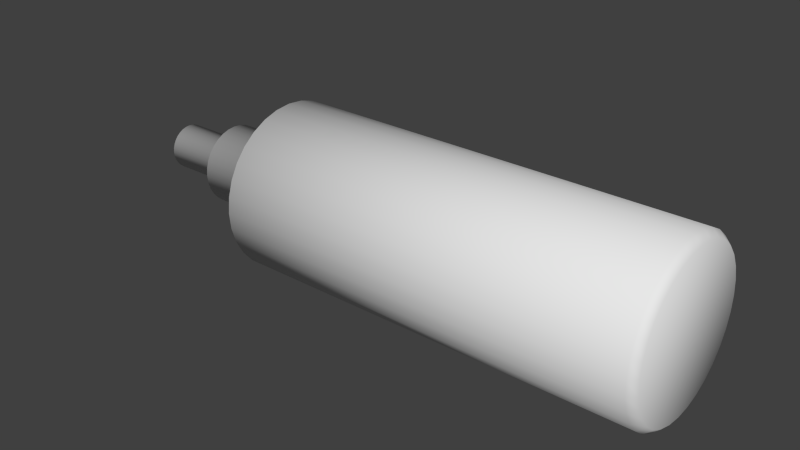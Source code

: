 # Source: bugspray.blend  (saved by Blender 2.76.0; exported with 4.5.12 LTS)
import bpy
from mathutils import Matrix  # noqa: F401  (used for matrix-valued properties, if any)

bpy.ops.wm.read_factory_settings(use_empty=True)
scene = bpy.context.scene
scene.name = 'Scene'

# ---- collections
col_collection_1 = bpy.data.collections.new('Collection 1'); scene.collection.children.link(col_collection_1)

# ---- materials (node trees are filled in below, after node groups)
mat_material = bpy.data.materials.new('Material')
mat_material.alpha_threshold = 0.0
mat_material.use_transparent_shadow = False
mat_material.roughness = 0.5
mat_material.line_color = (0.0, 0.0, 0.0, 1.0)

# ---- material node trees

# ---- world
world_world = bpy.data.worlds.new('World'); scene.world = world_world
world_world.color = (0.05088, 0.05088, 0.05088)
world_world.use_sun_shadow = False
world_world.sun_shadow_jitter_overblur = 0.0
world_world.cycles.sampling_method = 'MANUAL'
world_world.cycles.sample_map_resolution = 256

# ---- meshes
me_cube = bpy.data.meshes.new('Cube')
me_cube.from_pydata([(2.693, -0.5433, -0.1739), (-0.5232, -0.5893, -0.193), (2.693, -0.5767, -0.06362), (-0.5232, -0.6256, -0.07333), (2.693, -0.588, 0.0511), (-0.5232, -0.6378, 0.0511), (-0.5232, -0.5303, -0.3033), (2.693, -0.4889, -0.2756), (-0.5232, -0.451, -0.3999), (2.693, -0.4158, -0.3647), (-0.5232, -0.3544, -0.4792), (2.693, -0.3267, -0.4378), (-0.5232, -0.2441, -0.5382), (2.693, -0.225, -0.4922), (-0.5232, -0.1244, -0.5745), (2.693, -0.1147, -0.5256), (-0.5232, 4.611e-07, -0.5867), (2.693, 4.491e-07, -0.5369), (-0.5232, 0.1244, -0.5745), (2.693, 0.1147, -0.5256), (-0.5232, 0.2441, -0.5382), (2.693, 0.225, -0.4922), (-0.5232, 0.3544, -0.4792), (2.693, 0.3267, -0.4378), (-0.5232, 0.451, -0.3999), (2.693, 0.4158, -0.3647), (-0.5232, 0.5303, -0.3033), (2.693, 0.4889, -0.2756), (-0.5232, 0.5893, -0.193), (2.693, 0.5433, -0.1739), (-0.5232, 0.6256, -0.07333), (2.693, 0.5767, -0.06362), (-0.5232, 0.6378, 0.0511), (2.693, 0.588, 0.0511), (-0.5232, 0.6256, 0.1755), (2.693, 0.5767, 0.1658), (-0.5232, 0.5893, 0.2952), (2.693, 0.5433, 0.2761), (-0.5232, 0.5303, 0.4055), (2.693, 0.4889, 0.3778), (-0.5232, 0.451, 0.5021), (2.693, 0.4158, 0.4669), (-0.5232, 0.3544, 0.5814), (2.693, 0.3267, 0.54), (-0.5232, 0.2441, 0.6404), (2.693, 0.225, 0.5944), (-0.5232, 0.1244, 0.6767), (2.693, 0.1147, 0.6278), (-0.5232, -1.066e-07, 0.6889), (2.693, -7.432e-08, 0.6391), (-0.5232, -0.1244, 0.6767), (2.693, -0.1147, 0.6278), (-0.5232, -0.2441, 0.6404), (2.693, -0.225, 0.5944), (-0.5232, -0.3544, 0.5814), (2.693, -0.3267, 0.54), (-0.5232, -0.451, 0.5021), (2.693, -0.4158, 0.4669), (-0.5232, -0.5303, 0.4055), (2.693, -0.4889, 0.3778), (-0.5232, -0.5893, 0.2952), (2.693, -0.5433, 0.2761), (-0.5232, -0.6256, 0.1755), (2.693, -0.5767, 0.1658), (-0.5548, -0.5413, -0.05658), (-0.5548, -0.5099, -0.1601), (-0.5548, -0.552, 0.0511), (-0.5548, -0.4589, -0.2555), (-0.5548, -0.3903, -0.3392), (-0.5548, -0.3066, -0.4078), (-0.5548, -0.2112, -0.4588), (-0.5548, -0.1077, -0.4902), (-0.5548, 4.404e-07, -0.5008), (-0.5548, 0.1077, -0.4902), (-0.5548, 0.2112, -0.4588), (-0.5548, 0.3066, -0.4078), (-0.5548, 0.3903, -0.3392), (-0.5548, 0.4589, -0.2555), (-0.5548, 0.5099, -0.1601), (-0.5548, 0.5413, -0.05658), (-0.5548, 0.552, 0.0511), (-0.5548, 0.5413, 0.1588), (-0.5548, 0.5099, 0.2623), (-0.5548, 0.4589, 0.3578), (-0.5548, 0.3903, 0.4414), (-0.5548, 0.3066, 0.51), (-0.5548, 0.2112, 0.561), (-0.5548, 0.1077, 0.5924), (-0.5548, -5.093e-08, 0.6031), (-0.5548, -0.1077, 0.5924), (-0.5548, -0.2112, 0.561), (-0.5548, -0.3066, 0.51), (-0.5548, -0.3903, 0.4414), (-0.5548, -0.4589, 0.3577), (-0.5548, -0.5099, 0.2623), (-0.5548, -0.5413, 0.1588), (-0.5548, -0.2981, -0.008193), (-0.5548, -0.2808, -0.06521), (-0.5548, -0.3039, 0.0511), (-0.5548, -0.2527, -0.1178), (-0.5548, -0.2149, -0.1638), (-0.5548, -0.1689, -0.2016), (-0.5548, -0.1163, -0.2297), (-0.5548, -0.0593, -0.247), (-0.5548, 3.773e-07, -0.2528), (-0.5548, 0.0593, -0.247), (-0.5548, 0.1163, -0.2297), (-0.5548, 0.1689, -0.2016), (-0.5548, 0.2149, -0.1638), (-0.5548, 0.2527, -0.1178), (-0.5548, 0.2808, -0.06521), (-0.5548, 0.2981, -0.008193), (-0.5548, 0.3039, 0.0511), (-0.5548, 0.2981, 0.1104), (-0.5548, 0.2808, 0.1674), (-0.5548, 0.2527, 0.22), (-0.5548, 0.2149, 0.266), (-0.5548, 0.1689, 0.3038), (-0.5548, 0.1163, 0.3319), (-0.5548, 0.0593, 0.3492), (-0.5548, 1.067e-07, 0.355), (-0.5548, -0.0593, 0.3492), (-0.5548, -0.1163, 0.3319), (-0.5548, -0.1689, 0.3038), (-0.5548, -0.2149, 0.266), (-0.5548, -0.2527, 0.22), (-0.5548, -0.2808, 0.1674), (-0.5548, -0.2981, 0.1104), (-1.131, -0.2981, -0.008193), (-1.131, -0.2808, -0.06521), (-1.131, -0.3039, 0.0511), (-1.131, -0.2527, -0.1178), (-1.131, -0.2149, -0.1638), (-1.131, -0.1689, -0.2016), (-1.131, -0.1163, -0.2297), (-1.131, -0.0593, -0.247), (-1.131, 3.773e-07, -0.2528), (-1.131, 0.0593, -0.247), (-1.131, 0.1163, -0.2297), (-1.131, 0.1689, -0.2016), (-1.131, 0.2149, -0.1638), (-1.131, 0.2527, -0.1178), (-1.131, 0.2808, -0.06521), (-1.131, 0.2981, -0.008193), (-1.131, 0.3039, 0.0511), (-1.131, 0.2981, 0.1104), (-1.131, 0.2808, 0.1674), (-1.131, 0.2527, 0.22), (-1.131, 0.2149, 0.266), (-1.131, 0.1689, 0.3038), (-1.131, 0.1163, 0.3319), (-1.131, 0.0593, 0.3492), (-1.131, 1.067e-07, 0.355), (-1.131, -0.0593, 0.3492), (-1.131, -0.1163, 0.3319), (-1.131, -0.1689, 0.3038), (-1.131, -0.2149, 0.266), (-1.131, -0.2527, 0.22), (-1.131, -0.2808, 0.1674), (-1.131, -0.2981, 0.1104), (-1.131, -0.1707, 0.01715), (-1.131, -0.1608, -0.0155), (-1.131, -0.174, 0.0511), (-1.131, -0.1447, -0.04559), (-1.131, -0.1231, -0.07196), (-1.131, -0.09669, -0.0936), (-1.131, -0.0666, -0.1097), (-1.131, -0.03395, -0.1196), (-1.131, 3.418e-07, -0.1229), (-1.131, 0.03395, -0.1196), (-1.131, 0.0666, -0.1097), (-1.131, 0.09669, -0.0936), (-1.131, 0.1231, -0.07196), (-1.131, 0.1447, -0.04559), (-1.131, 0.1608, -0.0155), (-1.131, 0.1707, 0.01715), (-1.131, 0.174, 0.0511), (-1.131, 0.1707, 0.08506), (-1.131, 0.1608, 0.1177), (-1.131, 0.1447, 0.1478), (-1.131, 0.1231, 0.1742), (-1.131, 0.09669, 0.1958), (-1.131, 0.0666, 0.2119), (-1.131, 0.03395, 0.2218), (-1.131, 1.869e-07, 0.2251), (-1.131, -0.03395, 0.2218), (-1.131, -0.0666, 0.2119), (-1.131, -0.09669, 0.1958), (-1.131, -0.1231, 0.1742), (-1.131, -0.1447, 0.1478), (-1.131, -0.1608, 0.1177), (-1.131, -0.1707, 0.08506), (-1.669, -0.1707, 0.01715), (-1.669, -0.1608, -0.0155), (-1.669, -0.174, 0.0511), (-1.669, -0.1447, -0.04559), (-1.669, -0.1231, -0.07196), (-1.669, -0.09669, -0.0936), (-1.669, -0.0666, -0.1097), (-1.669, -0.03395, -0.1196), (-1.669, 3.418e-07, -0.1229), (-1.669, 0.03395, -0.1196), (-1.669, 0.0666, -0.1097), (-1.669, 0.09669, -0.0936), (-1.669, 0.1231, -0.07196), (-1.669, 0.1447, -0.04559), (-1.669, 0.1608, -0.0155), (-1.669, 0.1707, 0.01715), (-1.669, 0.174, 0.0511), (-1.669, 0.1707, 0.08506), (-1.669, 0.1608, 0.1177), (-1.669, 0.1447, 0.1478), (-1.669, 0.1231, 0.1742), (-1.669, 0.09669, 0.1958), (-1.669, 0.0666, 0.2119), (-1.669, 0.03395, 0.2218), (-1.669, 1.869e-07, 0.2251), (-1.669, -0.03395, 0.2218), (-1.669, -0.0666, 0.2119), (-1.669, -0.09669, 0.1958), (-1.669, -0.1231, 0.1742), (-1.669, -0.1447, 0.1478), (-1.669, -0.1608, 0.1177), (-1.669, -0.1707, 0.08506), (2.636, -0.6256, -0.07333), (2.636, -0.6378, 0.0511), (2.636, -0.5893, -0.193), (2.636, -0.5303, -0.3033), (2.636, -0.451, -0.3999), (2.636, -0.3544, -0.4792), (2.636, -0.2441, -0.5382), (2.636, -0.1244, -0.5745), (2.636, 4.611e-07, -0.5867), (2.636, 0.1244, -0.5745), (2.636, 0.2441, -0.5382), (2.636, 0.3544, -0.4792), (2.636, 0.451, -0.3999), (2.636, 0.5303, -0.3033), (2.636, 0.5893, -0.193), (2.636, 0.6256, -0.07333), (2.636, 0.6378, 0.0511), (2.636, 0.6256, 0.1755), (2.636, 0.5893, 0.2952), (2.636, 0.5303, 0.4055), (2.636, 0.451, 0.5021), (2.636, 0.3544, 0.5814), (2.636, 0.2441, 0.6404), (2.636, 0.1244, 0.6767), (2.636, -1.066e-07, 0.6889), (2.636, -0.1244, 0.6767), (2.636, -0.2441, 0.6404), (2.636, -0.3544, 0.5814), (2.636, -0.451, 0.5021), (2.636, -0.5303, 0.4055), (2.636, -0.5893, 0.2952), (2.636, -0.6256, 0.1755)], [], [(224, 226, 0, 2), (225, 224, 2, 4), (226, 227, 7, 0), (227, 228, 9, 7), (228, 229, 11, 9), (229, 230, 13, 11), (230, 231, 15, 13), (231, 232, 17, 15), (232, 233, 19, 17), (233, 234, 21, 19), (234, 235, 23, 21), (235, 236, 25, 23), (236, 237, 27, 25), (237, 238, 29, 27), (238, 239, 31, 29), (239, 240, 33, 31), (240, 241, 35, 33), (241, 242, 37, 35), (242, 243, 39, 37), (243, 244, 41, 39), (244, 245, 43, 41), (245, 246, 45, 43), (246, 247, 47, 45), (247, 248, 49, 47), (248, 249, 51, 49), (249, 250, 53, 51), (250, 251, 55, 53), (251, 252, 57, 55), (252, 253, 59, 57), (253, 254, 61, 59), (255, 225, 4, 63), (58, 93, 94, 60), (254, 255, 63, 61), (0, 7, 9, 11, 13, 15, 17, 19, 21, 23, 25, 27, 29, 31, 33, 35, 37, 39, 41, 43, 45, 47, 49, 51, 53, 55, 57, 59, 61, 63, 4, 2), (83, 115, 116, 84), (14, 71, 72, 16), (32, 80, 81, 34), (50, 89, 90, 52), (6, 67, 68, 8), (24, 76, 77, 26), (42, 85, 86, 44), (60, 94, 95, 62), (16, 72, 73, 18), (34, 81, 82, 36), (52, 90, 91, 54), (8, 68, 69, 10), (26, 77, 78, 28), (44, 86, 87, 46), (62, 95, 66, 5), (3, 64, 65, 1), (18, 73, 74, 20), (36, 82, 83, 38), (54, 91, 92, 56), (10, 69, 70, 12), (28, 78, 79, 30), (46, 87, 88, 48), (20, 74, 75, 22), (38, 83, 84, 40), (56, 92, 93, 58), (5, 66, 64, 3), (12, 70, 71, 14), (30, 79, 80, 32), (48, 88, 89, 50), (1, 65, 67, 6), (22, 75, 76, 24), (40, 84, 85, 42), (118, 150, 151, 119), (70, 102, 103, 71), (84, 116, 117, 85), (71, 103, 104, 72), (85, 117, 118, 86), (72, 104, 105, 73), (86, 118, 119, 87), (73, 105, 106, 74), (87, 119, 120, 88), (74, 106, 107, 75), (88, 120, 121, 89), (75, 107, 108, 76), (89, 121, 122, 90), (76, 108, 109, 77), (90, 122, 123, 91), (77, 109, 110, 78), (64, 96, 97, 65), (91, 123, 124, 92), (78, 110, 111, 79), (66, 98, 96, 64), (92, 124, 125, 93), (79, 111, 112, 80), (65, 97, 99, 67), (93, 125, 126, 94), (80, 112, 113, 81), (67, 99, 100, 68), (94, 126, 127, 95), (81, 113, 114, 82), (68, 100, 101, 69), (95, 127, 98, 66), (82, 114, 115, 83), (69, 101, 102, 70), (153, 185, 186, 154), (105, 137, 138, 106), (119, 151, 152, 120), (106, 138, 139, 107), (120, 152, 153, 121), (107, 139, 140, 108), (121, 153, 154, 122), (108, 140, 141, 109), (122, 154, 155, 123), (109, 141, 142, 110), (96, 128, 129, 97), (123, 155, 156, 124), (110, 142, 143, 111), (98, 130, 128, 96), (124, 156, 157, 125), (111, 143, 144, 112), (97, 129, 131, 99), (125, 157, 158, 126), (112, 144, 145, 113), (99, 131, 132, 100), (126, 158, 159, 127), (113, 145, 146, 114), (100, 132, 133, 101), (127, 159, 130, 98), (114, 146, 147, 115), (101, 133, 134, 102), (115, 147, 148, 116), (102, 134, 135, 103), (116, 148, 149, 117), (103, 135, 136, 104), (117, 149, 150, 118), (104, 136, 137, 105), (162, 194, 192, 160), (140, 172, 173, 141), (154, 186, 187, 155), (141, 173, 174, 142), (128, 160, 161, 129), (155, 187, 188, 156), (142, 174, 175, 143), (130, 162, 160, 128), (156, 188, 189, 157), (143, 175, 176, 144), (129, 161, 163, 131), (157, 189, 190, 158), (144, 176, 177, 145), (131, 163, 164, 132), (158, 190, 191, 159), (145, 177, 178, 146), (132, 164, 165, 133), (159, 191, 162, 130), (146, 178, 179, 147), (133, 165, 166, 134), (147, 179, 180, 148), (134, 166, 167, 135), (148, 180, 181, 149), (135, 167, 168, 136), (149, 181, 182, 150), (136, 168, 169, 137), (150, 182, 183, 151), (137, 169, 170, 138), (151, 183, 184, 152), (138, 170, 171, 139), (152, 184, 185, 153), (139, 171, 172, 140), (194, 223, 222, 221, 220, 219, 218, 217, 216, 215, 214, 213, 212, 211, 210, 209, 208, 207, 206, 205, 204, 203, 202, 201, 200, 199, 198, 197, 196, 195, 193, 192), (188, 220, 221, 189), (175, 207, 208, 176), (161, 193, 195, 163), (189, 221, 222, 190), (176, 208, 209, 177), (163, 195, 196, 164), (190, 222, 223, 191), (177, 209, 210, 178), (164, 196, 197, 165), (191, 223, 194, 162), (178, 210, 211, 179), (165, 197, 198, 166), (179, 211, 212, 180), (166, 198, 199, 167), (180, 212, 213, 181), (167, 199, 200, 168), (181, 213, 214, 182), (168, 200, 201, 169), (182, 214, 215, 183), (169, 201, 202, 170), (183, 215, 216, 184), (170, 202, 203, 171), (184, 216, 217, 185), (171, 203, 204, 172), (185, 217, 218, 186), (172, 204, 205, 173), (186, 218, 219, 187), (173, 205, 206, 174), (160, 192, 193, 161), (187, 219, 220, 188), (174, 206, 207, 175), (60, 62, 255, 254), (62, 5, 225, 255), (58, 60, 254, 253), (56, 58, 253, 252), (54, 56, 252, 251), (52, 54, 251, 250), (50, 52, 250, 249), (48, 50, 249, 248), (46, 48, 248, 247), (44, 46, 247, 246), (42, 44, 246, 245), (40, 42, 245, 244), (38, 40, 244, 243), (36, 38, 243, 242), (34, 36, 242, 241), (32, 34, 241, 240), (30, 32, 240, 239), (28, 30, 239, 238), (26, 28, 238, 237), (24, 26, 237, 236), (22, 24, 236, 235), (20, 22, 235, 234), (18, 20, 234, 233), (16, 18, 233, 232), (14, 16, 232, 231), (12, 14, 231, 230), (10, 12, 230, 229), (8, 10, 229, 228), (6, 8, 228, 227), (1, 6, 227, 226), (5, 3, 224, 225), (3, 1, 226, 224)])
me_cube.polygons.foreach_set('use_smooth', [True] * 226)
_uv = me_cube.uv_layers.new(name='UVMap')
_uv.uv.foreach_set('vector', [0.9609, 0.3679, 0.9528, 0.3667, 0.954, 0.3625, 0.9621, 0.3634, 0.9695, 0.3686, 0.9609, 0.3679, 0.9621, 0.3634, 0.9712, 0.3642, 0.9528, 0.3667, 0.9453, 0.365, 0.9467, 0.3612, 0.954, 0.3625, 0.9453, 0.365, 0.9385, 0.363, 0.9401, 0.3596, 0.9467, 0.3612, 0.9385, 0.363, 0.9326, 0.3605, 0.9343, 0.3575, 0.9401, 0.3596, 0.9326, 0.3605, 0.9274, 0.3577, 0.9293, 0.3552, 0.9343, 0.3575, 0.9274, 0.3577, 0.923, 0.3547, 0.925, 0.3526, 0.9293, 0.3552, 0.923, 0.3547, 0.9194, 0.3514, 0.9215, 0.3497, 0.925, 0.3526, 0.9194, 0.3514, 0.9166, 0.348, 0.9188, 0.3468, 0.9215, 0.3497, 0.9166, 0.348, 0.9146, 0.3445, 0.9168, 0.3437, 0.9188, 0.3468, 0.9146, 0.3445, 0.9134, 0.341, 0.9156, 0.3406, 0.9168, 0.3437, 0.9134, 0.341, 0.9129, 0.3376, 0.9151, 0.3376, 0.9156, 0.3406, 0.9129, 0.3376, 0.9132, 0.3342, 0.9153, 0.3347, 0.9151, 0.3376, 0.9132, 0.3342, 0.9143, 0.331, 0.9163, 0.3319, 0.9153, 0.3347, 0.9143, 0.331, 0.9162, 0.3281, 0.918, 0.3293, 0.9163, 0.3319, 0.9162, 0.3281, 0.9187, 0.3254, 0.9204, 0.327, 0.918, 0.3293, 0.9187, 0.3254, 0.922, 0.3231, 0.9235, 0.3251, 0.9204, 0.327, 0.922, 0.3231, 0.926, 0.3211, 0.9273, 0.3235, 0.9235, 0.3251, 0.926, 0.3211, 0.9307, 0.3196, 0.9317, 0.3224, 0.9273, 0.3235, 0.9307, 0.3196, 0.9361, 0.3186, 0.9368, 0.3217, 0.9317, 0.3224, 0.9361, 0.3186, 0.942, 0.3181, 0.9425, 0.3216, 0.9368, 0.3217, 0.942, 0.3181, 0.9487, 0.3182, 0.9488, 0.3221, 0.9425, 0.3216, 0.9487, 0.3182, 0.956, 0.3189, 0.9556, 0.3233, 0.9488, 0.3221, 0.956, 0.3189, 0.964, 0.3201, 0.9634, 0.3253, 0.9556, 0.3233, 0.964, 0.3201, 0.9731, 0.3216, 0.9719, 0.3284, 0.9634, 0.3253, 0.9731, 0.3216, 0.9838, 0.3225, 0.9813, 0.3335, 0.9719, 0.3284, 0.9838, 0.3225, 0.9991, 0.3203, 0.9945, 0.3465, 0.9813, 0.3335, 0.9999, 0.3695, 0.9898, 0.3662, 0.9875, 0.3582, 0.9945, 0.3465, 0.9898, 0.3662, 0.9847, 0.3665, 0.984, 0.363, 0.9875, 0.3582, 0.9847, 0.3665, 0.9812, 0.3676, 0.982, 0.3653, 0.984, 0.363, 0.9774, 0.3686, 0.9695, 0.3686, 0.9712, 0.3642, 0.9818, 0.3658, 0.5081, 0.5296, 0.4905, 0.5302, 0.4898, 0.5087, 0.5062, 0.5084, 0.9812, 0.3676, 0.9774, 0.3686, 0.9818, 0.3658, 0.982, 0.3653, 0.954, 0.3625, 0.9467, 0.3612, 0.9401, 0.3596, 0.9343, 0.3575, 0.9293, 0.3552, 0.925, 0.3526, 0.9215, 0.3497, 0.9188, 0.3468, 0.9168, 0.3437, 0.9156, 0.3406, 0.9151, 0.3376, 0.9153, 0.3347, 0.9163, 0.3319, 0.918, 0.3293, 0.9204, 0.327, 0.9235, 0.3251, 0.9273, 0.3235, 0.9317, 0.3224, 0.9368, 0.3217, 0.9425, 0.3216, 0.9488, 0.3221, 0.9556, 0.3233, 0.9634, 0.3253, 0.9719, 0.3284, 0.9813, 0.3335, 0.9945, 0.3465, 0.9875, 0.3582, 0.984, 0.363, 0.982, 0.3653, 0.9818, 0.3658, 0.9712, 0.3642, 0.9621, 0.3634, 0.5201, 0.1611, 0.4729, 0.1508, 0.4754, 0.1335, 0.5239, 0.1443, 0.505, 0.3506, 0.4925, 0.3496, 0.4938, 0.3337, 0.5061, 0.3349, 0.5227, 0.2118, 0.5103, 0.2094, 0.5133, 0.1935, 0.5259, 0.1961, 0.5652, 0.05681, 0.5486, 0.05178, 0.5548, 0.02966, 0.5732, 0.03604, 0.5027, 0.4159, 0.4892, 0.4154, 0.4897, 0.3984, 0.5029, 0.3991, 0.5127, 0.2733, 0.5006, 0.2716, 0.5027, 0.2562, 0.5149, 0.258, 0.5417, 0.1307, 0.528, 0.1272, 0.5325, 0.1095, 0.5467, 0.1133, 0.5062, 0.5084, 0.4898, 0.5087, 0.4892, 0.4885, 0.5048, 0.4884, 0.5061, 0.3349, 0.4938, 0.3337, 0.4952, 0.3181, 0.5075, 0.3194, 0.5259, 0.1961, 0.5133, 0.1935, 0.5166, 0.1774, 0.5293, 0.1802, 0.5732, 0.03604, 0.5548, 0.02966, 0.5607, 0.004097, 0.5833, 0.01426, 0.5029, 0.3991, 0.4897, 0.3984, 0.4905, 0.3819, 0.5034, 0.3826, 0.5149, 0.258, 0.5027, 0.2562, 0.505, 0.2407, 0.5173, 0.2427, 0.5467, 0.1133, 0.5325, 0.1095, 0.5375, 0.09124, 0.5522, 0.09528, 0.5048, 0.4884, 0.4892, 0.4885, 0.4888, 0.4692, 0.5038, 0.4692, 0.5031, 0.4509, 0.4887, 0.4507, 0.4889, 0.4328, 0.5028, 0.4331, 0.5075, 0.3194, 0.4952, 0.3181, 0.4968, 0.3025, 0.509, 0.3039, 0.5293, 0.1802, 0.5166, 0.1774, 0.5201, 0.1611, 0.5331, 0.164, 0.5155, 0.5762, 0.4909, 0.5803, 0.4912, 0.5536, 0.5109, 0.5521, 0.5034, 0.3826, 0.4905, 0.3819, 0.4914, 0.3656, 0.5041, 0.3665, 0.5173, 0.2427, 0.505, 0.2407, 0.5076, 0.2251, 0.5199, 0.2273, 0.5522, 0.09528, 0.5375, 0.09124, 0.5428, 0.07209, 0.5584, 0.07651, 0.509, 0.3039, 0.4968, 0.3025, 0.4986, 0.2871, 0.5108, 0.2886, 0.5331, 0.164, 0.5201, 0.1611, 0.5239, 0.1443, 0.5372, 0.1476, 0.5109, 0.5521, 0.4912, 0.5536, 0.4905, 0.5302, 0.5081, 0.5296, 0.5038, 0.4692, 0.4888, 0.4692, 0.4887, 0.4507, 0.5031, 0.4509, 0.5041, 0.3665, 0.4914, 0.3656, 0.4925, 0.3496, 0.505, 0.3506, 0.5199, 0.2273, 0.5076, 0.2251, 0.5103, 0.2094, 0.5227, 0.2118, 0.5584, 0.07651, 0.5428, 0.07209, 0.5486, 0.05178, 0.5652, 0.05681, 0.5028, 0.4331, 0.4889, 0.4328, 0.4892, 0.4154, 0.5027, 0.4159, 0.5108, 0.2886, 0.4986, 0.2871, 0.5006, 0.2716, 0.5127, 0.2733, 0.5372, 0.1476, 0.5239, 0.1443, 0.528, 0.1272, 0.5417, 0.1307, 0.4804, 0.09772, 0.2829, 0.09875, 0.2798, 0.08168, 0.4828, 0.07911, 0.4914, 0.3656, 0.446, 0.3605, 0.4478, 0.3442, 0.4925, 0.3496, 0.5239, 0.1443, 0.4754, 0.1335, 0.4779, 0.1158, 0.528, 0.1272, 0.4925, 0.3496, 0.4478, 0.3442, 0.4496, 0.3281, 0.4938, 0.3337, 0.528, 0.1272, 0.4779, 0.1158, 0.4804, 0.09772, 0.5325, 0.1095, 0.4938, 0.3337, 0.4496, 0.3281, 0.4514, 0.3121, 0.4952, 0.3181, 0.5325, 0.1095, 0.4804, 0.09772, 0.4828, 0.07911, 0.5375, 0.09124, 0.4952, 0.3181, 0.4514, 0.3121, 0.4533, 0.2962, 0.4968, 0.3025, 0.5375, 0.09124, 0.4828, 0.07911, 0.4851, 0.05999, 0.5428, 0.07209, 0.4968, 0.3025, 0.4533, 0.2962, 0.4552, 0.2804, 0.4986, 0.2871, 0.5428, 0.07209, 0.4851, 0.05999, 0.4869, 0.04037, 0.5486, 0.05178, 0.4986, 0.2871, 0.4552, 0.2804, 0.4572, 0.2646, 0.5006, 0.2716, 0.5486, 0.05178, 0.4869, 0.04037, 0.4883, 0.02034, 0.5548, 0.02966, 0.5006, 0.2716, 0.4572, 0.2646, 0.4592, 0.2488, 0.5027, 0.2562, 0.5548, 0.02966, 0.4883, 0.02034, 0.489, 7.617e-05, 0.5607, 0.004097, 0.5027, 0.2562, 0.4592, 0.2488, 0.4613, 0.2329, 0.505, 0.2407, 0.4887, 0.4507, 0.4371, 0.4467, 0.439, 0.4286, 0.4889, 0.4328, 0.4909, 0.5803, 0.4196, 0.5649, 0.4239, 0.5442, 0.4912, 0.5536, 0.505, 0.2407, 0.4613, 0.2329, 0.4635, 0.2169, 0.5076, 0.2251, 0.4888, 0.4692, 0.4351, 0.4651, 0.4371, 0.4467, 0.4887, 0.4507, 0.4912, 0.5536, 0.4239, 0.5442, 0.4275, 0.5237, 0.4905, 0.5302, 0.5076, 0.2251, 0.4635, 0.2169, 0.4658, 0.2007, 0.5103, 0.2094, 0.4889, 0.4328, 0.439, 0.4286, 0.4408, 0.4111, 0.4892, 0.4154, 0.4905, 0.5302, 0.4275, 0.5237, 0.4304, 0.5037, 0.4898, 0.5087, 0.5103, 0.2094, 0.4658, 0.2007, 0.4681, 0.1843, 0.5133, 0.1935, 0.4892, 0.4154, 0.4408, 0.4111, 0.4425, 0.3939, 0.4897, 0.3984, 0.4898, 0.5087, 0.4304, 0.5037, 0.4329, 0.4841, 0.4892, 0.4885, 0.5133, 0.1935, 0.4681, 0.1843, 0.4705, 0.1677, 0.5166, 0.1774, 0.4897, 0.3984, 0.4425, 0.3939, 0.4443, 0.377, 0.4905, 0.3819, 0.4892, 0.4885, 0.4329, 0.4841, 0.4351, 0.4651, 0.4888, 0.4692, 0.5166, 0.1774, 0.4705, 0.1677, 0.4729, 0.1508, 0.5201, 0.1611, 0.4905, 0.3819, 0.4443, 0.377, 0.446, 0.3605, 0.4914, 0.3656, 0.2715, 0.04434, 0.221, 0.06348, 0.2129, 0.04896, 0.266, 0.02335, 0.4514, 0.3121, 0.283, 0.2853, 0.2855, 0.2719, 0.4533, 0.2962, 0.4828, 0.07911, 0.2798, 0.08168, 0.276, 0.06364, 0.4851, 0.05999, 0.4533, 0.2962, 0.2855, 0.2719, 0.2875, 0.2584, 0.4552, 0.2804, 0.4851, 0.05999, 0.276, 0.06364, 0.2715, 0.04434, 0.4869, 0.04037, 0.4552, 0.2804, 0.2875, 0.2584, 0.2892, 0.2449, 0.4572, 0.2646, 0.4869, 0.04037, 0.2715, 0.04434, 0.266, 0.02335, 0.4883, 0.02034, 0.4572, 0.2646, 0.2892, 0.2449, 0.2904, 0.2313, 0.4592, 0.2488, 0.4883, 0.02034, 0.266, 0.02335, 0.2592, 7.649e-05, 0.489, 7.617e-05, 0.4592, 0.2488, 0.2904, 0.2313, 0.2912, 0.2175, 0.4613, 0.2329, 0.4371, 0.4467, 0.2467, 0.3971, 0.253, 0.3823, 0.439, 0.4286, 0.4196, 0.5649, 0.1895, 0.5031, 0.2027, 0.482, 0.4239, 0.5442, 0.4613, 0.2329, 0.2912, 0.2175, 0.2916, 0.2036, 0.4635, 0.2169, 0.4351, 0.4651, 0.2397, 0.4124, 0.2467, 0.3971, 0.4371, 0.4467, 0.4239, 0.5442, 0.2027, 0.482, 0.2138, 0.4628, 0.4275, 0.5237, 0.4635, 0.2169, 0.2916, 0.2036, 0.2918, 0.1896, 0.4658, 0.2007, 0.439, 0.4286, 0.253, 0.3823, 0.2588, 0.3678, 0.4408, 0.4111, 0.4275, 0.5237, 0.2138, 0.4628, 0.2235, 0.4451, 0.4304, 0.5037, 0.4658, 0.2007, 0.2918, 0.1896, 0.2914, 0.1754, 0.4681, 0.1843, 0.4408, 0.4111, 0.2588, 0.3678, 0.264, 0.3536, 0.4425, 0.3939, 0.4304, 0.5037, 0.2235, 0.4451, 0.232, 0.4283, 0.4329, 0.4841, 0.4681, 0.1843, 0.2914, 0.1754, 0.2906, 0.1609, 0.4705, 0.1677, 0.4425, 0.3939, 0.264, 0.3536, 0.2687, 0.3397, 0.4443, 0.377, 0.4329, 0.4841, 0.232, 0.4283, 0.2397, 0.4124, 0.4351, 0.4651, 0.4705, 0.1677, 0.2906, 0.1609, 0.2893, 0.146, 0.4729, 0.1508, 0.4443, 0.377, 0.2687, 0.3397, 0.273, 0.326, 0.446, 0.3605, 0.4729, 0.1508, 0.2893, 0.146, 0.2876, 0.1308, 0.4754, 0.1335, 0.446, 0.3605, 0.273, 0.326, 0.2767, 0.3123, 0.4478, 0.3442, 0.4754, 0.1335, 0.2876, 0.1308, 0.2855, 0.1151, 0.4779, 0.1158, 0.4478, 0.3442, 0.2767, 0.3123, 0.2801, 0.2988, 0.4496, 0.3281, 0.4779, 0.1158, 0.2855, 0.1151, 0.2829, 0.09875, 0.4804, 0.09772, 0.4496, 0.3281, 0.2801, 0.2988, 0.283, 0.2853, 0.4514, 0.3121, 0.2, 0.3907, 0.03225, 0.2396, 0.04073, 0.2417, 0.2079, 0.3777, 0.2892, 0.2449, 0.2535, 0.2405, 0.2545, 0.228, 0.2904, 0.2313, 0.266, 0.02335, 0.2129, 0.04896, 0.2034, 0.03512, 0.2592, 7.649e-05, 0.2904, 0.2313, 0.2545, 0.228, 0.2549, 0.2154, 0.2912, 0.2175, 0.2467, 0.3971, 0.2079, 0.3777, 0.2151, 0.3649, 0.253, 0.3823, 0.1895, 0.5031, 0.1456, 0.4531, 0.1588, 0.4417, 0.2027, 0.482, 0.2912, 0.2175, 0.2549, 0.2154, 0.2548, 0.2026, 0.2916, 0.2036, 0.2397, 0.4124, 0.2, 0.3907, 0.2079, 0.3777, 0.2467, 0.3971, 0.2027, 0.482, 0.1588, 0.4417, 0.1707, 0.4294, 0.2138, 0.4628, 0.2916, 0.2036, 0.2548, 0.2026, 0.2545, 0.1897, 0.2918, 0.1896, 0.253, 0.3823, 0.2151, 0.3649, 0.2216, 0.3522, 0.2588, 0.3678, 0.2138, 0.4628, 0.1707, 0.4294, 0.1815, 0.4166, 0.2235, 0.4451, 0.2918, 0.1896, 0.2545, 0.1897, 0.2534, 0.1766, 0.2914, 0.1754, 0.2588, 0.3678, 0.2216, 0.3522, 0.2274, 0.3396, 0.264, 0.3536, 0.2235, 0.4451, 0.1815, 0.4166, 0.1912, 0.4037, 0.232, 0.4283, 0.2914, 0.1754, 0.2534, 0.1766, 0.2517, 0.1633, 0.2906, 0.1609, 0.264, 0.3536, 0.2274, 0.3396, 0.2326, 0.327, 0.2687, 0.3397, 0.232, 0.4283, 0.1912, 0.4037, 0.2, 0.3907, 0.2397, 0.4124, 0.2906, 0.1609, 0.2517, 0.1633, 0.2494, 0.1497, 0.2893, 0.146, 0.2687, 0.3397, 0.2326, 0.327, 0.2372, 0.3146, 0.273, 0.326, 0.2893, 0.146, 0.2494, 0.1497, 0.2466, 0.1359, 0.2876, 0.1308, 0.273, 0.326, 0.2372, 0.3146, 0.2412, 0.3022, 0.2767, 0.3123, 0.2876, 0.1308, 0.2466, 0.1359, 0.2431, 0.1218, 0.2855, 0.1151, 0.2767, 0.3123, 0.2412, 0.3022, 0.2447, 0.2899, 0.2801, 0.2988, 0.2855, 0.1151, 0.2431, 0.1218, 0.2389, 0.1075, 0.2829, 0.09875, 0.2801, 0.2988, 0.2447, 0.2899, 0.2477, 0.2776, 0.283, 0.2853, 0.2829, 0.09875, 0.2389, 0.1075, 0.2339, 0.09294, 0.2798, 0.08168, 0.283, 0.2853, 0.2477, 0.2776, 0.2501, 0.2652, 0.2855, 0.2719, 0.2798, 0.08168, 0.2339, 0.09294, 0.228, 0.07822, 0.276, 0.06364, 0.2855, 0.2719, 0.2501, 0.2652, 0.2521, 0.2529, 0.2875, 0.2584, 0.276, 0.06364, 0.228, 0.07822, 0.221, 0.06348, 0.2715, 0.04434, 0.2875, 0.2584, 0.2521, 0.2529, 0.2535, 0.2405, 0.2892, 0.2449, 0.03225, 0.2396, 0.02313, 0.2366, 0.0134, 0.2327, 0.003102, 0.2277, 0.001861, 0.223, 7.617e-05, 0.2173, 0.01144, 0.2136, 0.02198, 0.2108, 0.03172, 0.209, 0.04066, 0.2079, 0.0488, 0.2076, 0.05614, 0.2079, 0.0627, 0.2089, 0.06847, 0.2103, 0.07346, 0.2121, 0.07767, 0.2144, 0.08109, 0.2168, 0.08372, 0.2195, 0.08557, 0.2224, 0.08664, 0.2253, 0.08692, 0.2282, 0.08647, 0.231, 0.08524, 0.2336, 0.08323, 0.2361, 0.08037, 0.2385, 0.0768, 0.2405, 0.07249, 0.2421, 0.06745, 0.2433, 0.0617, 0.244, 0.05556, 0.2438, 0.04852, 0.2431, 0.04073, 0.2417, 0.1588, 0.4417, 0.001861, 0.223, 0.003102, 0.2277, 0.1707, 0.4294, 0.2548, 0.2026, 0.08372, 0.2195, 0.08109, 0.2168, 0.2545, 0.1897, 0.2151, 0.3649, 0.04852, 0.2431, 0.05556, 0.2438, 0.2216, 0.3522, 0.1707, 0.4294, 0.003102, 0.2277, 0.0134, 0.2327, 0.1815, 0.4166, 0.2545, 0.1897, 0.08109, 0.2168, 0.07767, 0.2144, 0.2534, 0.1766, 0.2216, 0.3522, 0.05556, 0.2438, 0.0617, 0.244, 0.2274, 0.3396, 0.1815, 0.4166, 0.0134, 0.2327, 0.02313, 0.2366, 0.1912, 0.4037, 0.2534, 0.1766, 0.07767, 0.2144, 0.07346, 0.2121, 0.2517, 0.1633, 0.2274, 0.3396, 0.0617, 0.244, 0.06745, 0.2433, 0.2326, 0.327, 0.1912, 0.4037, 0.02313, 0.2366, 0.03225, 0.2396, 0.2, 0.3907, 0.2517, 0.1633, 0.07346, 0.2121, 0.06847, 0.2103, 0.2494, 0.1497, 0.2326, 0.327, 0.06745, 0.2433, 0.07249, 0.2421, 0.2372, 0.3146, 0.2494, 0.1497, 0.06847, 0.2103, 0.0627, 0.2089, 0.2466, 0.1359, 0.2372, 0.3146, 0.07249, 0.2421, 0.0768, 0.2405, 0.2412, 0.3022, 0.2466, 0.1359, 0.0627, 0.2089, 0.05614, 0.2079, 0.2431, 0.1218, 0.2412, 0.3022, 0.0768, 0.2405, 0.08037, 0.2385, 0.2447, 0.2899, 0.2431, 0.1218, 0.05614, 0.2079, 0.0488, 0.2076, 0.2389, 0.1075, 0.2447, 0.2899, 0.08037, 0.2385, 0.08323, 0.2361, 0.2477, 0.2776, 0.2389, 0.1075, 0.0488, 0.2076, 0.04066, 0.2079, 0.2339, 0.09294, 0.2477, 0.2776, 0.08323, 0.2361, 0.08524, 0.2336, 0.2501, 0.2652, 0.2339, 0.09294, 0.04066, 0.2079, 0.03172, 0.209, 0.228, 0.07822, 0.2501, 0.2652, 0.08524, 0.2336, 0.08647, 0.231, 0.2521, 0.2529, 0.228, 0.07822, 0.03172, 0.209, 0.02198, 0.2108, 0.221, 0.06348, 0.2521, 0.2529, 0.08647, 0.231, 0.08692, 0.2282, 0.2535, 0.2405, 0.221, 0.06348, 0.02198, 0.2108, 0.01144, 0.2136, 0.2129, 0.04896, 0.2535, 0.2405, 0.08692, 0.2282, 0.08664, 0.2253, 0.2545, 0.228, 0.2129, 0.04896, 0.01144, 0.2136, 7.617e-05, 0.2173, 0.2034, 0.03512, 0.2545, 0.228, 0.08664, 0.2253, 0.08557, 0.2224, 0.2549, 0.2154, 0.2079, 0.3777, 0.04073, 0.2417, 0.04852, 0.2431, 0.2151, 0.3649, 0.1456, 0.4531, 7.617e-05, 0.2173, 0.001861, 0.223, 0.1588, 0.4417, 0.2549, 0.2154, 0.08557, 0.2224, 0.08372, 0.2195, 0.2548, 0.2026, 0.5062, 0.5084, 0.5048, 0.4884, 0.9774, 0.3686, 0.9812, 0.3676, 0.5048, 0.4884, 0.5038, 0.4692, 0.9695, 0.3686, 0.9774, 0.3686, 0.5081, 0.5296, 0.5062, 0.5084, 0.9812, 0.3676, 0.9847, 0.3665, 0.5109, 0.5521, 0.5081, 0.5296, 0.9847, 0.3665, 0.9898, 0.3662, 0.5155, 0.5762, 0.5109, 0.5521, 0.9898, 0.3662, 0.9999, 0.3695, 0.5732, 0.03604, 0.5833, 0.01426, 0.9991, 0.3203, 0.9838, 0.3225, 0.5652, 0.05681, 0.5732, 0.03604, 0.9838, 0.3225, 0.9731, 0.3216, 0.5584, 0.07651, 0.5652, 0.05681, 0.9731, 0.3216, 0.964, 0.3201, 0.5522, 0.09528, 0.5584, 0.07651, 0.964, 0.3201, 0.956, 0.3189, 0.5467, 0.1133, 0.5522, 0.09528, 0.956, 0.3189, 0.9487, 0.3182, 0.5417, 0.1307, 0.5467, 0.1133, 0.9487, 0.3182, 0.942, 0.3181, 0.5372, 0.1476, 0.5417, 0.1307, 0.942, 0.3181, 0.9361, 0.3186, 0.5331, 0.164, 0.5372, 0.1476, 0.9361, 0.3186, 0.9307, 0.3196, 0.5293, 0.1802, 0.5331, 0.164, 0.9307, 0.3196, 0.926, 0.3211, 0.5259, 0.1961, 0.5293, 0.1802, 0.926, 0.3211, 0.922, 0.3231, 0.5227, 0.2118, 0.5259, 0.1961, 0.922, 0.3231, 0.9187, 0.3254, 0.5199, 0.2273, 0.5227, 0.2118, 0.9187, 0.3254, 0.9162, 0.3281, 0.5173, 0.2427, 0.5199, 0.2273, 0.9162, 0.3281, 0.9143, 0.331, 0.5149, 0.258, 0.5173, 0.2427, 0.9143, 0.331, 0.9132, 0.3342, 0.5127, 0.2733, 0.5149, 0.258, 0.9132, 0.3342, 0.9129, 0.3376, 0.5108, 0.2886, 0.5127, 0.2733, 0.9129, 0.3376, 0.9134, 0.341, 0.509, 0.3039, 0.5108, 0.2886, 0.9134, 0.341, 0.9146, 0.3445, 0.5075, 0.3194, 0.509, 0.3039, 0.9146, 0.3445, 0.9166, 0.348, 0.5061, 0.3349, 0.5075, 0.3194, 0.9166, 0.348, 0.9194, 0.3514, 0.505, 0.3506, 0.5061, 0.3349, 0.9194, 0.3514, 0.923, 0.3547, 0.5041, 0.3665, 0.505, 0.3506, 0.923, 0.3547, 0.9274, 0.3577, 0.5034, 0.3826, 0.5041, 0.3665, 0.9274, 0.3577, 0.9326, 0.3605, 0.5029, 0.3991, 0.5034, 0.3826, 0.9326, 0.3605, 0.9385, 0.363, 0.5027, 0.4159, 0.5029, 0.3991, 0.9385, 0.363, 0.9453, 0.365, 0.5028, 0.4331, 0.5027, 0.4159, 0.9453, 0.365, 0.9528, 0.3667, 0.5038, 0.4692, 0.5031, 0.4509, 0.9609, 0.3679, 0.9695, 0.3686, 0.5031, 0.4509, 0.5028, 0.4331, 0.9528, 0.3667, 0.9609, 0.3679])
me_cube.materials.append(mat_material)
me_cube.use_remesh_preserve_volume = False
me_cube.use_remesh_preserve_attributes = False
me_cube.use_mirror_vertex_groups = False
me_cube.update()

# ---- objects
ob_cube = bpy.data.objects.new('Cube', me_cube)

# ---- transforms, parenting, visibility, modifiers, constraints
ob_cube.location = (0.0, 0.0, 0.0)
ob_cube.lock_rotations_4d = False
ob_cube.empty_display_type = 'ARROWS'
ob_cube.lineart.crease_threshold = 0.0

# ---- collection membership
col_collection_1.objects.link(ob_cube)

# ---- scene / render settings (as saved in the file)
scene.frame_start = 1; scene.frame_end = 250; scene.frame_set(1)
scene.render.engine = 'BLENDER_EEVEE_NEXT'
scene.render.resolution_percentage = 50
scene.render.dither_intensity = 0.0
scene.cycles.use_denoising = False
scene.cycles.samples = 10
scene.cycles.sampling_pattern = 'TABULATED_SOBOL'
scene.cycles.light_sampling_threshold = 0.0
scene.cycles.use_adaptive_sampling = False
scene.cycles.use_light_tree = False
scene.cycles.blur_glossy = 0.0
scene.cycles.pixel_filter_type = 'GAUSSIAN'
scene.cycles.sample_clamp_indirect = 0.0
scene.view_settings.view_transform = 'Standard'
bpy.context.view_layer.update()

# ---- added for rendering (the .blend has no active camera and no usable light): camera, sun
cam_auto = bpy.data.cameras.new('AutoCamera')
cam_auto.lens = 50.0
cam_auto.sensor_width = 36.0
cam_auto.clip_end = 1000.0
ob_auto_camera = bpy.data.objects.new('AutoCamera', cam_auto)
scene.collection.objects.link(ob_auto_camera)
ob_auto_camera.location = (4.87979, -5.24111, 3.54518)
ob_auto_camera.rotation_euler = (1.09748, -7.21219e-08, 0.694738)
scene.camera = ob_auto_camera
light_auto_sun = bpy.data.lights.new('AutoSun', 'SUN')
light_auto_sun.energy = 3.0
light_auto_sun.angle = 0.0523599
ob_auto_sun = bpy.data.objects.new('AutoSun', light_auto_sun)
scene.collection.objects.link(ob_auto_sun)
ob_auto_sun.rotation_euler = (0.872665, 0.174533, 0.523599)
bpy.context.view_layer.update()
